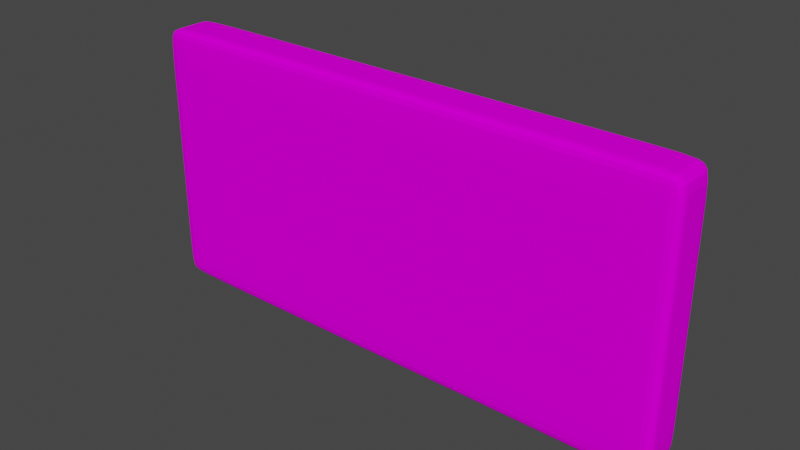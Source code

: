 # Source: info_button_2.blend  (saved by Blender 2.93.21; exported with 4.5.12 LTS)
import bpy
from mathutils import Matrix  # noqa: F401  (used for matrix-valued properties, if any)

bpy.ops.wm.read_factory_settings(use_empty=True)
scene = bpy.context.scene
scene.name = 'Scene'

# ---- collections
col_collection = bpy.data.collections.new('Collection'); scene.collection.children.link(col_collection)

# ---- images (referenced by path relative to the original .blend; pixels are not part of the script)
import os
ASSET_DIR = os.environ.get("B2B_ASSET_DIR", "")  # directory of the original .blend (textures are referenced by path, not embedded)
HERE = os.path.dirname(os.path.abspath(__file__))  # packed textures are extracted next to this script under _unpacked/

def load_image(name, relpath, width, height, colorspace="sRGB"):
    """Load a texture the original file referenced (path relative to the .blend, or extracted next to this script)."""
    p = next((c for c in (os.path.join(HERE, relpath), os.path.join(ASSET_DIR, relpath)) if relpath and os.path.exists(c)), "")
    if p:
        img = bpy.data.images.load(p, check_existing=True)
        img.name = name
    else:  # same state as the original file: an image datablock whose file is absent (Cycles renders it pink)
        img = bpy.data.images.new(name, width, height)
        img.source = "FILE"
        img.filepath = "//" + (relpath or name)
    img.colorspace_settings.name = colorspace
    return img
img_info_button_2_png = load_image('info_button_2.png', 'info_button_2.png', 1024, 1024, 'sRGB')

# ---- materials (node trees are filled in below, after node groups)
mat_material = bpy.data.materials.new('Material')
mat_material.alpha_threshold = 0.0
mat_material.use_transparent_shadow = False
mat_material.line_color = (0.0, 0.0, 0.0, 1.0)

# ---- material node trees
mat_material.use_nodes = True; mat_material.node_tree.nodes.clear()
_N = mat_material.node_tree.nodes; _L = mat_material.node_tree.links
n0 = _N.new('ShaderNodeOutputMaterial'); n0.name = 'Material Output'; n0.location = (300, 300)
n1 = _N.new('ShaderNodeBsdfPrincipled'); n1.name = 'Principled BSDF'; n1.location = (10, 300)
n1.distribution = 'GGX'
n1.subsurface_method = 'BURLEY'
n1.inputs[2].default_value = 1.0
n1.inputs[3].default_value = 1.45
n1.inputs[13].default_value = 0.0
n1.inputs[27].default_value = (0.0, 0.0, 0.0, 1.0)
n1.inputs[28].default_value = 1.0
n2 = _N.new('ShaderNodeTexImage'); n2.name = 'Image Texture'; n2.location = (-421, 230)
n2.image = img_info_button_2_png
_L.new(n1.outputs[0], n0.inputs[0])
_L.new(n2.outputs[0], n1.inputs[0])
n0.is_active_output = True

# ---- world
world_world = bpy.data.worlds.new('World'); scene.world = world_world
world_world.use_nodes = True; world_world.node_tree.nodes.clear()
_N = world_world.node_tree.nodes; _L = world_world.node_tree.links
n0 = _N.new('ShaderNodeOutputWorld'); n0.name = 'World Output'; n0.location = (300, 300)
n1 = _N.new('ShaderNodeBackground'); n1.name = 'Background'; n1.location = (10, 300)
n1.inputs[0].default_value = (0.05088, 0.05088, 0.05088, 1.0)
_L.new(n1.outputs[0], n0.inputs[0])
n0.is_active_output = True
world_world.color = (0.05088, 0.05088, 0.05088)
world_world.use_sun_shadow = False
world_world.sun_shadow_jitter_overblur = 0.0

# ---- meshes
me_cube = bpy.data.meshes.new('Cube')
me_cube.from_pydata([(-0.002724, -0.2161, 0.2046), (-0.002724, -0.234, 0.2046), (-0.002724, -0.2161, 0.3059), (-0.002724, -0.234, 0.3059), (0.2033, -0.2161, 0.2046), (0.2033, -0.234, 0.2046), (0.2033, -0.2161, 0.3059), (0.2033, -0.234, 0.3059), (0.1926, -0.2161, 0.3059), (0.007977, -0.2161, 0.3059), (0.007977, -0.234, 0.3059), (0.1926, -0.234, 0.3059), (0.007977, -0.2161, 0.2046), (0.1926, -0.2161, 0.2046), (0.1926, -0.234, 0.2046), (0.007977, -0.234, 0.2046), (-0.002724, -0.2161, 0.2969), (-0.002724, -0.2161, 0.2136), (-0.002724, -0.234, 0.2136), (-0.002724, -0.234, 0.2969), (0.2033, -0.2161, 0.2136), (0.2033, -0.2161, 0.2969), (0.2033, -0.234, 0.2969), (0.2033, -0.234, 0.2136), (0.1926, -0.234, 0.2969), (0.1926, -0.234, 0.2136), (0.007977, -0.234, 0.2969), (0.007977, -0.234, 0.2136), (0.007977, -0.2161, 0.2969), (0.007977, -0.2161, 0.2136), (0.1926, -0.2161, 0.2969), (0.1926, -0.2161, 0.2136), (-0.002724, -0.2205, 0.2046), (-0.002724, -0.2296, 0.2046), (-0.002724, -0.2296, 0.3059), (-0.002724, -0.2205, 0.3059), (0.2033, -0.2296, 0.3059), (0.2033, -0.2205, 0.3059), (0.2033, -0.2296, 0.2046), (0.2033, -0.2205, 0.2046), (0.1926, -0.2296, 0.2046), (0.1926, -0.2205, 0.2046), (0.007977, -0.2296, 0.2046), (0.007977, -0.2205, 0.2046), (0.007977, -0.2296, 0.3059), (0.007977, -0.2205, 0.3059), (0.1926, -0.2296, 0.3059), (0.1926, -0.2205, 0.3059), (0.2033, -0.2296, 0.2969), (0.2033, -0.2205, 0.2969), (0.2033, -0.2296, 0.2136), (0.2033, -0.2205, 0.2136), (-0.002724, -0.2296, 0.2136), (-0.002724, -0.2205, 0.2136), (-0.002724, -0.2296, 0.2969), (-0.002724, -0.2205, 0.2969)], [], [(54, 19, 3, 34), (46, 11, 7, 36), (50, 23, 5, 38), (42, 15, 1, 33), (31, 20, 4, 13), (27, 18, 1, 15), (23, 25, 14, 5), (25, 27, 15, 14), (17, 29, 12, 0), (29, 31, 13, 12), (38, 5, 14, 40), (40, 14, 15, 42), (34, 3, 10, 44), (44, 10, 11, 46), (9, 8, 30, 28), (28, 30, 31, 29), (2, 9, 28, 16), (16, 28, 29, 17), (11, 10, 26, 24), (24, 26, 27, 25), (7, 11, 24, 22), (22, 24, 25, 23), (10, 3, 19, 26), (26, 19, 18, 27), (8, 6, 21, 30), (30, 21, 20, 31), (36, 7, 22, 48), (48, 22, 23, 50), (33, 1, 18, 52), (52, 18, 19, 54), (17, 53, 55, 16), (53, 52, 54, 55), (0, 32, 53, 17), (32, 33, 52, 53), (21, 49, 51, 20), (49, 48, 50, 51), (6, 37, 49, 21), (37, 36, 48, 49), (9, 45, 47, 8), (45, 44, 46, 47), (2, 35, 45, 9), (35, 34, 44, 45), (13, 41, 43, 12), (41, 40, 42, 43), (4, 39, 41, 13), (39, 38, 40, 41), (12, 43, 32, 0), (43, 42, 33, 32), (20, 51, 39, 4), (51, 50, 38, 39), (8, 47, 37, 6), (47, 46, 36, 37), (16, 55, 35, 2), (55, 54, 34, 35)])
_uv = me_cube.uv_layers.new(name='UVMap')
_uv.uv.foreach_set('vector', [0.1455, 0.3415, 0.1383, 0.3415, 0.1383, 0.3172, 0.1455, 0.3172, 0.1737, 0.2307, 0.1693, 0.2307, 0.1693, 0.1995, 0.1737, 0.1995, 0.116, 0.3415, 0.1088, 0.3415, 0.1088, 0.3172, 0.116, 0.3172, 0.1051, 0.3187, 0.1027, 0.3187, 0.1027, 0.3012, 0.1051, 0.3012, 0.1249, 0.673, 0.1249, 0.6926, 0.1193, 0.6926, 0.1193, 0.673, 0.2318, 0.2427, 0.2009, 0.2427, 0.2009, 0.1866, 0.2318, 0.1866, 0.7964, 0.2427, 0.7655, 0.2427, 0.7655, 0.1866, 0.7964, 0.1866, 0.7655, 0.2427, 0.2318, 0.2427, 0.2318, 0.1866, 0.7655, 0.1866, 0.1249, 0.3148, 0.1249, 0.3344, 0.1193, 0.3344, 0.1193, 0.3148, 0.1249, 0.3344, 0.1249, 0.673, 0.1193, 0.673, 0.1193, 0.3344, 0.1051, 0.6391, 0.1027, 0.6391, 0.1027, 0.6216, 0.1051, 0.6216, 0.1051, 0.6216, 0.1027, 0.6216, 0.1027, 0.3187, 0.1051, 0.3187, 0.1737, 0.8005, 0.1693, 0.8005, 0.1693, 0.7693, 0.1737, 0.7693, 0.1737, 0.7693, 0.1693, 0.7693, 0.1693, 0.2307, 0.1737, 0.2307, 0.1821, 0.3344, 0.1821, 0.673, 0.1765, 0.673, 0.1765, 0.3344, 0.1765, 0.3344, 0.1765, 0.673, 0.1249, 0.673, 0.1249, 0.3344, 0.1821, 0.3148, 0.1821, 0.3344, 0.1765, 0.3344, 0.1765, 0.3148, 0.1765, 0.3148, 0.1765, 0.3344, 0.1249, 0.3344, 0.1249, 0.3148, 0.7655, 0.8208, 0.2318, 0.8208, 0.2318, 0.7647, 0.7655, 0.7647, 0.6566, 0.7647, 0.3407, 0.7647, 0.3407, 0.2427, 0.6566, 0.2427, 0.7964, 0.8208, 0.7655, 0.8208, 0.7655, 0.7647, 0.7964, 0.7647, 0.7964, 0.7647, 0.7655, 0.7647, 0.7655, 0.2427, 0.7964, 0.2427, 0.2318, 0.8208, 0.2009, 0.8208, 0.2009, 0.7647, 0.2318, 0.7647, 0.2318, 0.7647, 0.2009, 0.7647, 0.2009, 0.2427, 0.2318, 0.2427, 0.1821, 0.673, 0.1821, 0.6926, 0.1765, 0.6926, 0.1765, 0.673, 0.1765, 0.673, 0.1765, 0.6926, 0.1249, 0.6926, 0.1249, 0.673, 0.116, 0.5923, 0.1088, 0.5923, 0.1088, 0.568, 0.116, 0.568, 0.116, 0.568, 0.1088, 0.568, 0.1088, 0.3415, 0.116, 0.3415, 0.1455, 0.5923, 0.1383, 0.5923, 0.1383, 0.568, 0.1455, 0.568, 0.1455, 0.568, 0.1383, 0.568, 0.1383, 0.3415, 0.1455, 0.3415, 0.1677, 0.568, 0.1605, 0.568, 0.1605, 0.3415, 0.1677, 0.3415, 0.1605, 0.568, 0.1455, 0.568, 0.1455, 0.3415, 0.1605, 0.3415, 0.1677, 0.5923, 0.1605, 0.5923, 0.1605, 0.568, 0.1677, 0.568, 0.1605, 0.5923, 0.1455, 0.5923, 0.1455, 0.568, 0.1605, 0.568, 0.1383, 0.568, 0.1311, 0.568, 0.1311, 0.3415, 0.1383, 0.3415, 0.1311, 0.568, 0.116, 0.568, 0.116, 0.3415, 0.1311, 0.3415, 0.1383, 0.5923, 0.1311, 0.5923, 0.1311, 0.568, 0.1383, 0.568, 0.1311, 0.5923, 0.116, 0.5923, 0.116, 0.568, 0.1311, 0.568, 0.187, 0.7693, 0.1827, 0.7693, 0.1827, 0.2307, 0.187, 0.2307, 0.1827, 0.7693, 0.1737, 0.7693, 0.1737, 0.2307, 0.1827, 0.2307, 0.187, 0.8005, 0.1827, 0.8005, 0.1827, 0.7693, 0.187, 0.7693, 0.1827, 0.8005, 0.1737, 0.8005, 0.1737, 0.7693, 0.1827, 0.7693, 0.1127, 0.6216, 0.1102, 0.6216, 0.1102, 0.3187, 0.1127, 0.3187, 0.1102, 0.6216, 0.1051, 0.6216, 0.1051, 0.3187, 0.1102, 0.3187, 0.1127, 0.6391, 0.1102, 0.6391, 0.1102, 0.6216, 0.1127, 0.6216, 0.1102, 0.6391, 0.1051, 0.6391, 0.1051, 0.6216, 0.1102, 0.6216, 0.1127, 0.3187, 0.1102, 0.3187, 0.1102, 0.3012, 0.1127, 0.3012, 0.1102, 0.3187, 0.1051, 0.3187, 0.1051, 0.3012, 0.1102, 0.3012, 0.1383, 0.3415, 0.1311, 0.3415, 0.1311, 0.3172, 0.1383, 0.3172, 0.1311, 0.3415, 0.116, 0.3415, 0.116, 0.3172, 0.1311, 0.3172, 0.187, 0.2307, 0.1827, 0.2307, 0.1827, 0.1995, 0.187, 0.1995, 0.1827, 0.2307, 0.1737, 0.2307, 0.1737, 0.1995, 0.1827, 0.1995, 0.1677, 0.3415, 0.1605, 0.3415, 0.1605, 0.3172, 0.1677, 0.3172, 0.1605, 0.3415, 0.1455, 0.3415, 0.1455, 0.3172, 0.1605, 0.3172])
me_cube.materials.append(mat_material)
me_cube.use_remesh_preserve_volume = False
me_cube.use_remesh_preserve_attributes = False
me_cube.use_mirror_vertex_groups = False
me_cube.update()

# ---- objects
ob_cube = bpy.data.objects.new('Cube', me_cube)

# ---- transforms, parenting, visibility, modifiers, constraints
ob_cube.location = (0.0, 0.0, 0.0)
ob_cube.lock_rotations_4d = False
ob_cube.empty_display_type = 'ARROWS'
ob_cube.lineart.crease_threshold = 0.0
_m = ob_cube.modifiers.new('Subdivision', 'SUBSURF')
_m.levels = 2

# ---- collection membership
col_collection.objects.link(ob_cube)

# ---- scene / render settings (as saved in the file)
scene.frame_start = 1; scene.frame_end = 250; scene.frame_set(1)
scene.render.engine = 'BLENDER_EEVEE_NEXT'
scene.cycles.use_denoising = False
scene.cycles.samples = 128
scene.cycles.sampling_pattern = 'TABULATED_SOBOL'
scene.cycles.use_adaptive_sampling = False
scene.cycles.use_light_tree = False
scene.view_settings.view_transform = 'Filmic'
bpy.context.view_layer.update()

# ---- added for rendering (the .blend has no active camera and no usable light): camera, sun
cam_auto = bpy.data.cameras.new('AutoCamera')
cam_auto.lens = 50.0
cam_auto.sensor_width = 36.0
cam_auto.clip_end = 1000.0
ob_auto_camera = bpy.data.objects.new('AutoCamera', cam_auto)
scene.collection.objects.link(ob_auto_camera)
ob_auto_camera.location = (0.313278, -0.480653, 0.425664)
ob_auto_camera.rotation_euler = (1.09748, -7.21219e-08, 0.694738)
scene.camera = ob_auto_camera
light_auto_sun = bpy.data.lights.new('AutoSun', 'SUN')
light_auto_sun.energy = 3.0
light_auto_sun.angle = 0.0523599
ob_auto_sun = bpy.data.objects.new('AutoSun', light_auto_sun)
scene.collection.objects.link(ob_auto_sun)
ob_auto_sun.rotation_euler = (0.872665, 0.174533, 0.523599)
bpy.context.view_layer.update()
